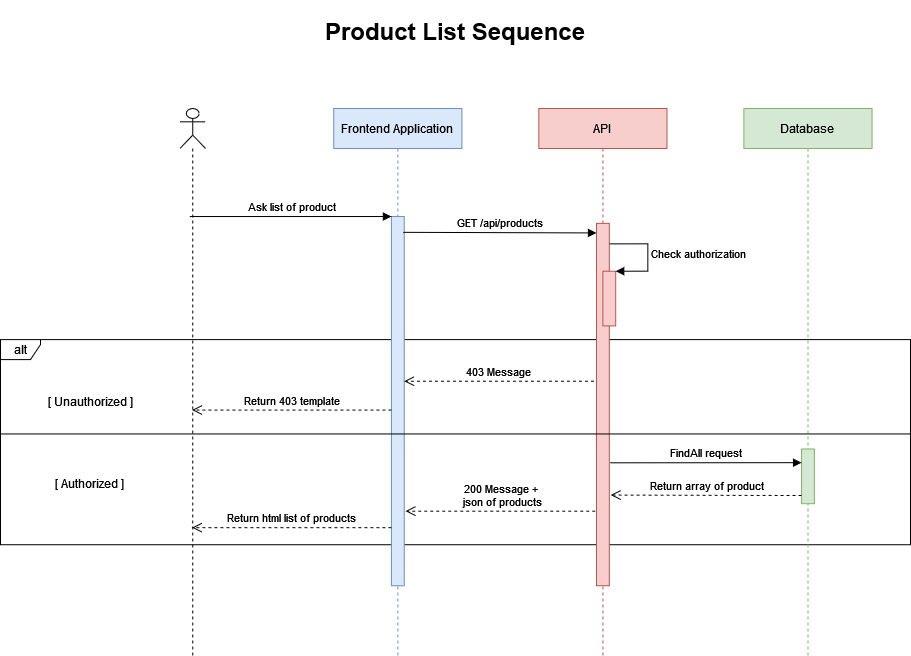

The diagram above was exported from draw.io. Its source (the exported page's mxGraphModel, read from the mxfile embedded in the PNG):
<mxGraphModel dx="2103" dy="1060" grid="1" gridSize="10" guides="1" tooltips="1" connect="1" arrows="1" fold="1" page="1" pageScale="1" pageWidth="1169" pageHeight="827" math="0" shadow="0">
  <root>
    <mxCell id="0" />
    <mxCell id="1" parent="0" />
    <mxCell id="hbpwFYrh9Ni7rcAolXzz-26" value="" style="group" vertex="1" connectable="0" parent="1">
      <mxGeometry x="120" y="90" width="910" height="640" as="geometry" />
    </mxCell>
    <mxCell id="hbpwFYrh9Ni7rcAolXzz-13" value="alt" style="shape=umlFrame;whiteSpace=wrap;html=1;width=40;height=20;" vertex="1" parent="hbpwFYrh9Ni7rcAolXzz-26">
      <mxGeometry y="324.1025641025641" width="910" height="205.12820512820514" as="geometry" />
    </mxCell>
    <mxCell id="hbpwFYrh9Ni7rcAolXzz-1" value="" style="shape=umlLifeline;participant=umlActor;perimeter=lifelinePerimeter;whiteSpace=wrap;html=1;container=1;collapsible=0;recursiveResize=0;verticalAlign=top;spacingTop=36;outlineConnect=0;" vertex="1" parent="hbpwFYrh9Ni7rcAolXzz-26">
      <mxGeometry x="179.43661971830986" y="92.99145299145299" width="25.633802816901408" height="547.008547008547" as="geometry" />
    </mxCell>
    <mxCell id="hbpwFYrh9Ni7rcAolXzz-2" value="Frontend Application" style="shape=umlLifeline;perimeter=lifelinePerimeter;whiteSpace=wrap;html=1;container=1;collapsible=0;recursiveResize=0;outlineConnect=0;fillColor=#dae8fc;strokeColor=#6c8ebf;" vertex="1" parent="hbpwFYrh9Ni7rcAolXzz-26">
      <mxGeometry x="333.23943661971833" y="92.99145299145299" width="128.16901408450704" height="547.008547008547" as="geometry" />
    </mxCell>
    <mxCell id="hbpwFYrh9Ni7rcAolXzz-5" value="" style="html=1;points=[];perimeter=orthogonalPerimeter;fillColor=#dae8fc;strokeColor=#6c8ebf;" vertex="1" parent="hbpwFYrh9Ni7rcAolXzz-2">
      <mxGeometry x="57.676056338028175" y="108.03418803418803" width="12.816901408450704" height="369.2307692307692" as="geometry" />
    </mxCell>
    <mxCell id="hbpwFYrh9Ni7rcAolXzz-3" value="API" style="shape=umlLifeline;perimeter=lifelinePerimeter;whiteSpace=wrap;html=1;container=1;collapsible=0;recursiveResize=0;outlineConnect=0;fillColor=#f8cecc;strokeColor=#b85450;" vertex="1" parent="hbpwFYrh9Ni7rcAolXzz-26">
      <mxGeometry x="538.3098591549297" y="92.99145299145299" width="128.16901408450704" height="547.008547008547" as="geometry" />
    </mxCell>
    <mxCell id="hbpwFYrh9Ni7rcAolXzz-8" value="" style="html=1;points=[];perimeter=orthogonalPerimeter;fillColor=#f8cecc;strokeColor=#b85450;" vertex="1" parent="hbpwFYrh9Ni7rcAolXzz-3">
      <mxGeometry x="57.676056338028175" y="114.87179487179488" width="12.816901408450704" height="362.3931623931624" as="geometry" />
    </mxCell>
    <mxCell id="hbpwFYrh9Ni7rcAolXzz-11" value="" style="html=1;points=[];perimeter=orthogonalPerimeter;fillColor=#f8cecc;strokeColor=#b85450;" vertex="1" parent="hbpwFYrh9Ni7rcAolXzz-3">
      <mxGeometry x="64.08450704225352" y="162.73504273504273" width="12.816901408450704" height="54.700854700854705" as="geometry" />
    </mxCell>
    <mxCell id="hbpwFYrh9Ni7rcAolXzz-12" value="Check authorization" style="edgeStyle=orthogonalEdgeStyle;html=1;align=left;spacingLeft=2;endArrow=block;rounded=0;entryX=1;entryY=0;" edge="1" target="hbpwFYrh9Ni7rcAolXzz-11" parent="hbpwFYrh9Ni7rcAolXzz-3">
      <mxGeometry relative="1" as="geometry">
        <mxPoint x="70.49295774647888" y="135.3846153846154" as="sourcePoint" />
        <Array as="points">
          <mxPoint x="108.94366197183099" y="135.3846153846154" />
        </Array>
      </mxGeometry>
    </mxCell>
    <mxCell id="hbpwFYrh9Ni7rcAolXzz-4" value="Database" style="shape=umlLifeline;perimeter=lifelinePerimeter;whiteSpace=wrap;html=1;container=1;collapsible=0;recursiveResize=0;outlineConnect=0;fillColor=#d5e8d4;strokeColor=#82b366;" vertex="1" parent="hbpwFYrh9Ni7rcAolXzz-26">
      <mxGeometry x="743.3802816901409" y="92.99145299145299" width="128.16901408450704" height="547.008547008547" as="geometry" />
    </mxCell>
    <mxCell id="hbpwFYrh9Ni7rcAolXzz-14" value="" style="html=1;points=[];perimeter=orthogonalPerimeter;fillColor=#d5e8d4;strokeColor=#82b366;" vertex="1" parent="hbpwFYrh9Ni7rcAolXzz-4">
      <mxGeometry x="57.676056338028175" y="340.5128205128205" width="12.816901408450704" height="54.700854700854705" as="geometry" />
    </mxCell>
    <mxCell id="hbpwFYrh9Ni7rcAolXzz-6" value="Ask list of product" style="html=1;verticalAlign=bottom;endArrow=block;entryX=0;entryY=0;rounded=0;" edge="1" target="hbpwFYrh9Ni7rcAolXzz-5" parent="hbpwFYrh9Ni7rcAolXzz-26">
      <mxGeometry relative="1" as="geometry">
        <mxPoint x="189.23239436619687" y="201.02564102564196" as="sourcePoint" />
      </mxGeometry>
    </mxCell>
    <mxCell id="hbpwFYrh9Ni7rcAolXzz-7" value="Return html list of products" style="html=1;verticalAlign=bottom;endArrow=open;dashed=1;endSize=8;exitX=0;exitY=0.95;rounded=0;" edge="1" parent="hbpwFYrh9Ni7rcAolXzz-26">
      <mxGeometry relative="1" as="geometry">
        <mxPoint x="191.61267605633805" y="512.136752136752" as="targetPoint" />
        <mxPoint x="390.9154929577465" y="512.136752136752" as="sourcePoint" />
      </mxGeometry>
    </mxCell>
    <mxCell id="hbpwFYrh9Ni7rcAolXzz-9" value="GET /api/products" style="html=1;verticalAlign=bottom;endArrow=block;rounded=0;exitX=0.914;exitY=0.057;exitDx=0;exitDy=0;exitPerimeter=0;" edge="1" parent="hbpwFYrh9Ni7rcAolXzz-26">
      <mxGeometry relative="1" as="geometry">
        <mxPoint x="402.6301408450704" y="216.83418803418803" as="sourcePoint" />
        <mxPoint x="595.9859154929578" y="217.43589743589743" as="targetPoint" />
      </mxGeometry>
    </mxCell>
    <mxCell id="hbpwFYrh9Ni7rcAolXzz-10" value="403 Message" style="html=1;verticalAlign=bottom;endArrow=open;dashed=1;endSize=8;exitX=-0.2;exitY=0.462;rounded=0;exitDx=0;exitDy=0;exitPerimeter=0;" edge="1" parent="hbpwFYrh9Ni7rcAolXzz-26">
      <mxGeometry relative="1" as="geometry">
        <mxPoint x="403.7323943661972" y="365.71623931623924" as="targetPoint" />
        <mxPoint x="593.4225352112674" y="365.71623931623924" as="sourcePoint" />
      </mxGeometry>
    </mxCell>
    <mxCell id="hbpwFYrh9Ni7rcAolXzz-17" value="" style="line;strokeWidth=1;fillColor=none;align=left;verticalAlign=middle;spacingTop=-1;spacingLeft=3;spacingRight=3;rotatable=0;labelPosition=right;points=[];portConstraint=eastwest;" vertex="1" parent="hbpwFYrh9Ni7rcAolXzz-26">
      <mxGeometry y="406.1538461538462" width="910" height="24.615384615384617" as="geometry" />
    </mxCell>
    <mxCell id="hbpwFYrh9Ni7rcAolXzz-19" value="[ Unauthorized ]" style="text;html=1;strokeColor=none;fillColor=none;align=center;verticalAlign=middle;whiteSpace=wrap;rounded=0;" vertex="1" parent="hbpwFYrh9Ni7rcAolXzz-26">
      <mxGeometry x="25.633802816901408" y="365.12820512820514" width="128.16901408450704" height="41.02564102564103" as="geometry" />
    </mxCell>
    <mxCell id="hbpwFYrh9Ni7rcAolXzz-21" value="[ Authorized ]" style="text;html=1;strokeColor=none;fillColor=none;align=center;verticalAlign=middle;whiteSpace=wrap;rounded=0;" vertex="1" parent="hbpwFYrh9Ni7rcAolXzz-26">
      <mxGeometry x="38.45070422535211" y="447.1794871794872" width="102.53521126760563" height="41.02564102564103" as="geometry" />
    </mxCell>
    <mxCell id="hbpwFYrh9Ni7rcAolXzz-15" value="FindAll request" style="html=1;verticalAlign=bottom;endArrow=block;entryX=0;entryY=0;rounded=0;exitX=1.06;exitY=0.623;exitDx=0;exitDy=0;exitPerimeter=0;" edge="1" parent="hbpwFYrh9Ni7rcAolXzz-26">
      <mxGeometry relative="1" as="geometry">
        <mxPoint x="609.5718309859155" y="447.30940170940175" as="sourcePoint" />
        <mxPoint x="801.0563380281691" y="447.1794871794872" as="targetPoint" />
      </mxGeometry>
    </mxCell>
    <mxCell id="hbpwFYrh9Ni7rcAolXzz-16" value="Return array of product" style="html=1;verticalAlign=bottom;endArrow=open;dashed=1;endSize=8;rounded=0;entryX=1.108;entryY=0.844;entryDx=0;entryDy=0;entryPerimeter=0;" edge="1" parent="hbpwFYrh9Ni7rcAolXzz-26">
      <mxGeometry relative="1" as="geometry">
        <mxPoint x="610.1870422535211" y="479.53504273504285" as="targetPoint" />
        <mxPoint x="801.0563380281691" y="480" as="sourcePoint" />
      </mxGeometry>
    </mxCell>
    <mxCell id="hbpwFYrh9Ni7rcAolXzz-23" value="&lt;div&gt;200 Message +&lt;/div&gt;&lt;div&gt;&amp;nbsp;json of products&lt;/div&gt;" style="html=1;verticalAlign=bottom;endArrow=open;dashed=1;endSize=8;exitX=-0.2;exitY=0.462;rounded=0;exitDx=0;exitDy=0;exitPerimeter=0;" edge="1" parent="hbpwFYrh9Ni7rcAolXzz-26">
      <mxGeometry relative="1" as="geometry">
        <mxPoint x="405.0140845070423" y="495.63076923076915" as="targetPoint" />
        <mxPoint x="594.7042253521124" y="495.63076923076915" as="sourcePoint" />
      </mxGeometry>
    </mxCell>
    <mxCell id="hbpwFYrh9Ni7rcAolXzz-24" value="Return 403 template" style="html=1;verticalAlign=bottom;endArrow=open;dashed=1;endSize=8;exitX=0;exitY=0.95;rounded=0;" edge="1" parent="hbpwFYrh9Ni7rcAolXzz-26">
      <mxGeometry relative="1" as="geometry">
        <mxPoint x="191.61267605633805" y="394.5299145299144" as="targetPoint" />
        <mxPoint x="390.9154929577465" y="394.5299145299144" as="sourcePoint" />
      </mxGeometry>
    </mxCell>
    <mxCell id="hbpwFYrh9Ni7rcAolXzz-25" value="&lt;h1&gt;Product List Sequence&lt;br&gt;&lt;/h1&gt;" style="text;html=1;strokeColor=none;fillColor=none;spacing=5;spacingTop=-20;whiteSpace=wrap;overflow=hidden;rounded=0;align=center;verticalAlign=middle;" vertex="1" parent="hbpwFYrh9Ni7rcAolXzz-26">
      <mxGeometry x="265.9507042253521" width="378.0985915492958" height="41.02564102564103" as="geometry" />
    </mxCell>
  </root>
</mxGraphModel>